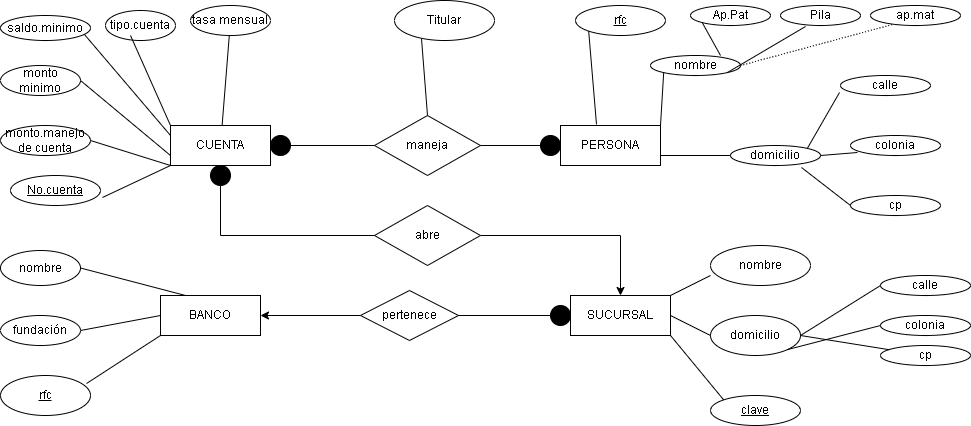

The diagram above was exported from draw.io. Its source (the exported page's mxGraphModel, read from the mxfile embedded in the PNG):
<mxGraphModel dx="1947" dy="484" grid="1" gridSize="10" guides="1" tooltips="1" connect="1" arrows="1" fold="1" page="1" pageScale="1" pageWidth="827" pageHeight="1169" math="0" shadow="0">
  <root>
    <mxCell id="0" />
    <mxCell id="1" parent="0" />
    <mxCell id="WoJMFdIU3Yy-qUQBfeNs-1" value="CUENTA" style="whiteSpace=wrap;html=1;align=center;" vertex="1" parent="1">
      <mxGeometry x="90" y="140" width="100" height="40" as="geometry" />
    </mxCell>
    <mxCell id="WoJMFdIU3Yy-qUQBfeNs-2" value="PERSONA" style="whiteSpace=wrap;html=1;align=center;" vertex="1" parent="1">
      <mxGeometry x="480" y="140" width="100" height="40" as="geometry" />
    </mxCell>
    <mxCell id="WoJMFdIU3Yy-qUQBfeNs-3" value="SUCURSAL" style="whiteSpace=wrap;html=1;align=center;" vertex="1" parent="1">
      <mxGeometry x="490" y="310" width="100" height="40" as="geometry" />
    </mxCell>
    <mxCell id="WoJMFdIU3Yy-qUQBfeNs-4" value="BANCO" style="whiteSpace=wrap;html=1;align=center;" vertex="1" parent="1">
      <mxGeometry x="80" y="310" width="100" height="40" as="geometry" />
    </mxCell>
    <mxCell id="WoJMFdIU3Yy-qUQBfeNs-5" value="maneja" style="shape=rhombus;perimeter=rhombusPerimeter;whiteSpace=wrap;html=1;align=center;" vertex="1" parent="1">
      <mxGeometry x="294" y="130" width="106" height="60" as="geometry" />
    </mxCell>
    <mxCell id="WoJMFdIU3Yy-qUQBfeNs-78" style="edgeStyle=orthogonalEdgeStyle;rounded=0;orthogonalLoop=1;jettySize=auto;html=1;entryX=0.5;entryY=0;entryDx=0;entryDy=0;" edge="1" parent="1" source="WoJMFdIU3Yy-qUQBfeNs-7" target="WoJMFdIU3Yy-qUQBfeNs-3">
      <mxGeometry relative="1" as="geometry" />
    </mxCell>
    <mxCell id="WoJMFdIU3Yy-qUQBfeNs-7" value="abre" style="shape=rhombus;perimeter=rhombusPerimeter;whiteSpace=wrap;html=1;align=center;" vertex="1" parent="1">
      <mxGeometry x="294" y="220" width="106" height="60" as="geometry" />
    </mxCell>
    <mxCell id="WoJMFdIU3Yy-qUQBfeNs-89" style="edgeStyle=orthogonalEdgeStyle;rounded=0;orthogonalLoop=1;jettySize=auto;html=1;entryX=1;entryY=0.5;entryDx=0;entryDy=0;" edge="1" parent="1" source="WoJMFdIU3Yy-qUQBfeNs-8" target="WoJMFdIU3Yy-qUQBfeNs-4">
      <mxGeometry relative="1" as="geometry" />
    </mxCell>
    <mxCell id="WoJMFdIU3Yy-qUQBfeNs-8" value="pertenece" style="shape=rhombus;perimeter=rhombusPerimeter;whiteSpace=wrap;html=1;align=center;" vertex="1" parent="1">
      <mxGeometry x="280" y="305" width="98" height="50" as="geometry" />
    </mxCell>
    <mxCell id="WoJMFdIU3Yy-qUQBfeNs-10" value="nombre" style="ellipse;whiteSpace=wrap;html=1;align=center;" vertex="1" parent="1">
      <mxGeometry x="570" y="70" width="90" height="20" as="geometry" />
    </mxCell>
    <mxCell id="WoJMFdIU3Yy-qUQBfeNs-11" value="domicilio" style="ellipse;whiteSpace=wrap;html=1;align=center;" vertex="1" parent="1">
      <mxGeometry x="650" y="160" width="90" height="20" as="geometry" />
    </mxCell>
    <mxCell id="WoJMFdIU3Yy-qUQBfeNs-13" value="rfc" style="ellipse;whiteSpace=wrap;html=1;align=center;fontStyle=4;" vertex="1" parent="1">
      <mxGeometry x="495" y="20" width="90" height="30" as="geometry" />
    </mxCell>
    <mxCell id="WoJMFdIU3Yy-qUQBfeNs-20" value="" style="endArrow=none;html=1;rounded=0;entryX=0;entryY=1;entryDx=0;entryDy=0;exitX=0.36;exitY=-0.025;exitDx=0;exitDy=0;exitPerimeter=0;" edge="1" parent="1" source="WoJMFdIU3Yy-qUQBfeNs-2" target="WoJMFdIU3Yy-qUQBfeNs-13">
      <mxGeometry relative="1" as="geometry">
        <mxPoint x="330" y="250" as="sourcePoint" />
        <mxPoint x="490" y="250" as="targetPoint" />
      </mxGeometry>
    </mxCell>
    <mxCell id="WoJMFdIU3Yy-qUQBfeNs-21" value="" style="endArrow=none;html=1;rounded=0;entryX=0;entryY=1;entryDx=0;entryDy=0;exitX=1;exitY=0;exitDx=0;exitDy=0;" edge="1" parent="1" source="WoJMFdIU3Yy-qUQBfeNs-2" target="WoJMFdIU3Yy-qUQBfeNs-10">
      <mxGeometry relative="1" as="geometry">
        <mxPoint x="330" y="250" as="sourcePoint" />
        <mxPoint x="490" y="250" as="targetPoint" />
      </mxGeometry>
    </mxCell>
    <mxCell id="WoJMFdIU3Yy-qUQBfeNs-22" value="" style="endArrow=none;html=1;rounded=0;entryX=0;entryY=0.5;entryDx=0;entryDy=0;" edge="1" parent="1" target="WoJMFdIU3Yy-qUQBfeNs-11">
      <mxGeometry relative="1" as="geometry">
        <mxPoint x="580" y="170" as="sourcePoint" />
        <mxPoint x="490" y="250" as="targetPoint" />
      </mxGeometry>
    </mxCell>
    <mxCell id="WoJMFdIU3Yy-qUQBfeNs-24" value="calle" style="ellipse;whiteSpace=wrap;html=1;align=center;" vertex="1" parent="1">
      <mxGeometry x="760" y="90" width="90" height="20" as="geometry" />
    </mxCell>
    <mxCell id="WoJMFdIU3Yy-qUQBfeNs-25" value="colonia" style="ellipse;whiteSpace=wrap;html=1;align=center;" vertex="1" parent="1">
      <mxGeometry x="770" y="150" width="90" height="20" as="geometry" />
    </mxCell>
    <mxCell id="WoJMFdIU3Yy-qUQBfeNs-27" value="cp" style="ellipse;whiteSpace=wrap;html=1;align=center;" vertex="1" parent="1">
      <mxGeometry x="770" y="210" width="90" height="20" as="geometry" />
    </mxCell>
    <mxCell id="WoJMFdIU3Yy-qUQBfeNs-28" style="edgeStyle=orthogonalEdgeStyle;rounded=0;orthogonalLoop=1;jettySize=auto;html=1;exitX=0.5;exitY=1;exitDx=0;exitDy=0;" edge="1" parent="1" source="WoJMFdIU3Yy-qUQBfeNs-25" target="WoJMFdIU3Yy-qUQBfeNs-25">
      <mxGeometry relative="1" as="geometry" />
    </mxCell>
    <mxCell id="WoJMFdIU3Yy-qUQBfeNs-29" value="" style="endArrow=none;html=1;rounded=0;entryX=-0.011;entryY=0.85;entryDx=0;entryDy=0;entryPerimeter=0;exitX=1;exitY=0;exitDx=0;exitDy=0;" edge="1" parent="1" source="WoJMFdIU3Yy-qUQBfeNs-11" target="WoJMFdIU3Yy-qUQBfeNs-24">
      <mxGeometry relative="1" as="geometry">
        <mxPoint x="330" y="250" as="sourcePoint" />
        <mxPoint x="490" y="250" as="targetPoint" />
      </mxGeometry>
    </mxCell>
    <mxCell id="WoJMFdIU3Yy-qUQBfeNs-30" value="" style="endArrow=none;html=1;rounded=0;entryX=0.078;entryY=0.85;entryDx=0;entryDy=0;entryPerimeter=0;exitX=1;exitY=0.5;exitDx=0;exitDy=0;" edge="1" parent="1" source="WoJMFdIU3Yy-qUQBfeNs-11" target="WoJMFdIU3Yy-qUQBfeNs-25">
      <mxGeometry relative="1" as="geometry">
        <mxPoint x="330" y="250" as="sourcePoint" />
        <mxPoint x="490" y="250" as="targetPoint" />
      </mxGeometry>
    </mxCell>
    <mxCell id="WoJMFdIU3Yy-qUQBfeNs-31" value="" style="endArrow=none;html=1;rounded=0;entryX=0;entryY=0.5;entryDx=0;entryDy=0;exitX=0.789;exitY=1.1;exitDx=0;exitDy=0;exitPerimeter=0;" edge="1" parent="1" source="WoJMFdIU3Yy-qUQBfeNs-11" target="WoJMFdIU3Yy-qUQBfeNs-27">
      <mxGeometry relative="1" as="geometry">
        <mxPoint x="330" y="250" as="sourcePoint" />
        <mxPoint x="490" y="250" as="targetPoint" />
      </mxGeometry>
    </mxCell>
    <mxCell id="WoJMFdIU3Yy-qUQBfeNs-32" value="Ap.Pat" style="ellipse;whiteSpace=wrap;html=1;align=center;" vertex="1" parent="1">
      <mxGeometry x="610" y="20" width="80" height="20" as="geometry" />
    </mxCell>
    <mxCell id="WoJMFdIU3Yy-qUQBfeNs-34" value="Pila" style="ellipse;whiteSpace=wrap;html=1;align=center;" vertex="1" parent="1">
      <mxGeometry x="700" y="20" width="80" height="20" as="geometry" />
    </mxCell>
    <mxCell id="WoJMFdIU3Yy-qUQBfeNs-35" value="ap.mat" style="ellipse;whiteSpace=wrap;html=1;align=center;" vertex="1" parent="1">
      <mxGeometry x="790" y="20" width="90" height="20" as="geometry" />
    </mxCell>
    <mxCell id="WoJMFdIU3Yy-qUQBfeNs-37" value="" style="endArrow=none;html=1;rounded=0;entryX=0;entryY=1;entryDx=0;entryDy=0;exitX=0.778;exitY=0;exitDx=0;exitDy=0;exitPerimeter=0;" edge="1" parent="1" source="WoJMFdIU3Yy-qUQBfeNs-10" target="WoJMFdIU3Yy-qUQBfeNs-32">
      <mxGeometry relative="1" as="geometry">
        <mxPoint x="330" y="250" as="sourcePoint" />
        <mxPoint x="490" y="250" as="targetPoint" />
      </mxGeometry>
    </mxCell>
    <mxCell id="WoJMFdIU3Yy-qUQBfeNs-38" value="" style="endArrow=none;html=1;rounded=0;entryX=0.313;entryY=1.05;entryDx=0;entryDy=0;entryPerimeter=0;exitX=1;exitY=1;exitDx=0;exitDy=0;" edge="1" parent="1" source="WoJMFdIU3Yy-qUQBfeNs-10" target="WoJMFdIU3Yy-qUQBfeNs-34">
      <mxGeometry relative="1" as="geometry">
        <mxPoint x="330" y="250" as="sourcePoint" />
        <mxPoint x="490" y="250" as="targetPoint" />
      </mxGeometry>
    </mxCell>
    <mxCell id="WoJMFdIU3Yy-qUQBfeNs-39" value="" style="endArrow=none;html=1;rounded=0;dashed=1;dashPattern=1 2;entryX=0.244;entryY=0.95;entryDx=0;entryDy=0;entryPerimeter=0;exitX=1;exitY=0.5;exitDx=0;exitDy=0;" edge="1" parent="1" source="WoJMFdIU3Yy-qUQBfeNs-10" target="WoJMFdIU3Yy-qUQBfeNs-35">
      <mxGeometry relative="1" as="geometry">
        <mxPoint x="330" y="250" as="sourcePoint" />
        <mxPoint x="490" y="250" as="targetPoint" />
      </mxGeometry>
    </mxCell>
    <mxCell id="WoJMFdIU3Yy-qUQBfeNs-41" value="" style="endArrow=none;html=1;rounded=0;entryX=0.5;entryY=0;entryDx=0;entryDy=0;exitX=0.27;exitY=0.95;exitDx=0;exitDy=0;exitPerimeter=0;" edge="1" parent="1" source="WoJMFdIU3Yy-qUQBfeNs-42" target="WoJMFdIU3Yy-qUQBfeNs-5">
      <mxGeometry relative="1" as="geometry">
        <mxPoint x="280" y="80" as="sourcePoint" />
        <mxPoint x="490" y="250" as="targetPoint" />
      </mxGeometry>
    </mxCell>
    <mxCell id="WoJMFdIU3Yy-qUQBfeNs-42" value="Titular" style="ellipse;whiteSpace=wrap;html=1;align=center;" vertex="1" parent="1">
      <mxGeometry x="314" y="15" width="100" height="40" as="geometry" />
    </mxCell>
    <mxCell id="WoJMFdIU3Yy-qUQBfeNs-43" value="saldo.minimo" style="ellipse;whiteSpace=wrap;html=1;align=center;" vertex="1" parent="1">
      <mxGeometry x="-80" y="30" width="90" height="25" as="geometry" />
    </mxCell>
    <mxCell id="WoJMFdIU3Yy-qUQBfeNs-44" value="tipo.cuenta" style="ellipse;whiteSpace=wrap;html=1;align=center;" vertex="1" parent="1">
      <mxGeometry x="25" y="25" width="70" height="30" as="geometry" />
    </mxCell>
    <mxCell id="WoJMFdIU3Yy-qUQBfeNs-45" value="monto minimo" style="ellipse;whiteSpace=wrap;html=1;align=center;" vertex="1" parent="1">
      <mxGeometry x="-80" y="80" width="80" height="30" as="geometry" />
    </mxCell>
    <mxCell id="WoJMFdIU3Yy-qUQBfeNs-46" value="monto.manejo de cuenta" style="ellipse;whiteSpace=wrap;html=1;align=center;" vertex="1" parent="1">
      <mxGeometry x="-80" y="140" width="90" height="30" as="geometry" />
    </mxCell>
    <mxCell id="WoJMFdIU3Yy-qUQBfeNs-47" value="tasa mensual" style="ellipse;whiteSpace=wrap;html=1;align=center;" vertex="1" parent="1">
      <mxGeometry x="110" y="20" width="80" height="30" as="geometry" />
    </mxCell>
    <mxCell id="WoJMFdIU3Yy-qUQBfeNs-48" value="No.cuenta" style="ellipse;whiteSpace=wrap;html=1;align=center;fontStyle=4;" vertex="1" parent="1">
      <mxGeometry x="-70" y="190" width="90" height="30" as="geometry" />
    </mxCell>
    <mxCell id="WoJMFdIU3Yy-qUQBfeNs-53" value="" style="endArrow=none;html=1;rounded=0;" edge="1" parent="1" source="WoJMFdIU3Yy-qUQBfeNs-1" target="WoJMFdIU3Yy-qUQBfeNs-47">
      <mxGeometry relative="1" as="geometry">
        <mxPoint x="50" y="240" as="sourcePoint" />
        <mxPoint x="210" y="240" as="targetPoint" />
      </mxGeometry>
    </mxCell>
    <mxCell id="WoJMFdIU3Yy-qUQBfeNs-54" value="" style="endArrow=none;html=1;rounded=0;exitX=0;exitY=0;exitDx=0;exitDy=0;" edge="1" parent="1" source="WoJMFdIU3Yy-qUQBfeNs-1">
      <mxGeometry relative="1" as="geometry">
        <mxPoint x="50" y="240" as="sourcePoint" />
        <mxPoint x="50" y="50" as="targetPoint" />
      </mxGeometry>
    </mxCell>
    <mxCell id="WoJMFdIU3Yy-qUQBfeNs-55" value="" style="endArrow=none;html=1;rounded=0;entryX=0;entryY=0.25;entryDx=0;entryDy=0;exitX=0.933;exitY=0.76;exitDx=0;exitDy=0;exitPerimeter=0;" edge="1" parent="1" source="WoJMFdIU3Yy-qUQBfeNs-43" target="WoJMFdIU3Yy-qUQBfeNs-1">
      <mxGeometry relative="1" as="geometry">
        <mxPoint x="50" y="240" as="sourcePoint" />
        <mxPoint x="210" y="240" as="targetPoint" />
      </mxGeometry>
    </mxCell>
    <mxCell id="WoJMFdIU3Yy-qUQBfeNs-56" value="" style="endArrow=none;html=1;rounded=0;entryX=0;entryY=0.75;entryDx=0;entryDy=0;exitX=1;exitY=0.5;exitDx=0;exitDy=0;" edge="1" parent="1" source="WoJMFdIU3Yy-qUQBfeNs-45" target="WoJMFdIU3Yy-qUQBfeNs-1">
      <mxGeometry relative="1" as="geometry">
        <mxPoint x="50" y="240" as="sourcePoint" />
        <mxPoint x="210" y="240" as="targetPoint" />
      </mxGeometry>
    </mxCell>
    <mxCell id="WoJMFdIU3Yy-qUQBfeNs-57" value="" style="endArrow=none;html=1;rounded=0;entryX=0;entryY=1;entryDx=0;entryDy=0;exitX=1;exitY=0.5;exitDx=0;exitDy=0;" edge="1" parent="1" source="WoJMFdIU3Yy-qUQBfeNs-46" target="WoJMFdIU3Yy-qUQBfeNs-1">
      <mxGeometry relative="1" as="geometry">
        <mxPoint x="50" y="240" as="sourcePoint" />
        <mxPoint x="210" y="240" as="targetPoint" />
      </mxGeometry>
    </mxCell>
    <mxCell id="WoJMFdIU3Yy-qUQBfeNs-58" value="" style="endArrow=none;html=1;rounded=0;exitX=1.022;exitY=0.733;exitDx=0;exitDy=0;exitPerimeter=0;" edge="1" parent="1" source="WoJMFdIU3Yy-qUQBfeNs-48">
      <mxGeometry relative="1" as="geometry">
        <mxPoint x="50" y="240" as="sourcePoint" />
        <mxPoint x="90" y="180" as="targetPoint" />
      </mxGeometry>
    </mxCell>
    <mxCell id="WoJMFdIU3Yy-qUQBfeNs-59" value="" style="endArrow=none;html=1;rounded=0;entryX=0;entryY=0.5;entryDx=0;entryDy=0;exitX=1;exitY=0.5;exitDx=0;exitDy=0;startArrow=none;" edge="1" parent="1" source="WoJMFdIU3Yy-qUQBfeNs-61" target="WoJMFdIU3Yy-qUQBfeNs-5">
      <mxGeometry relative="1" as="geometry">
        <mxPoint x="50" y="240" as="sourcePoint" />
        <mxPoint x="230" y="190" as="targetPoint" />
      </mxGeometry>
    </mxCell>
    <mxCell id="WoJMFdIU3Yy-qUQBfeNs-60" value="" style="endArrow=none;html=1;rounded=0;entryX=0;entryY=0.5;entryDx=0;entryDy=0;exitX=1;exitY=0.5;exitDx=0;exitDy=0;" edge="1" parent="1" source="WoJMFdIU3Yy-qUQBfeNs-5" target="WoJMFdIU3Yy-qUQBfeNs-2">
      <mxGeometry relative="1" as="geometry">
        <mxPoint x="50" y="240" as="sourcePoint" />
        <mxPoint x="210" y="240" as="targetPoint" />
      </mxGeometry>
    </mxCell>
    <mxCell id="WoJMFdIU3Yy-qUQBfeNs-62" value="" style="endArrow=none;html=1;rounded=0;entryX=0;entryY=0.5;entryDx=0;entryDy=0;exitX=1;exitY=0.5;exitDx=0;exitDy=0;" edge="1" parent="1" source="WoJMFdIU3Yy-qUQBfeNs-1" target="WoJMFdIU3Yy-qUQBfeNs-61">
      <mxGeometry relative="1" as="geometry">
        <mxPoint x="190" y="160" as="sourcePoint" />
        <mxPoint x="294" y="160" as="targetPoint" />
      </mxGeometry>
    </mxCell>
    <mxCell id="WoJMFdIU3Yy-qUQBfeNs-61" value="" style="ellipse;whiteSpace=wrap;html=1;aspect=fixed;fillColor=#000000;" vertex="1" parent="1">
      <mxGeometry x="190" y="150" width="20" height="20" as="geometry" />
    </mxCell>
    <mxCell id="WoJMFdIU3Yy-qUQBfeNs-63" value="" style="ellipse;whiteSpace=wrap;html=1;aspect=fixed;fillColor=#000000;" vertex="1" parent="1">
      <mxGeometry x="460" y="150" width="20" height="20" as="geometry" />
    </mxCell>
    <mxCell id="WoJMFdIU3Yy-qUQBfeNs-64" value="nombre" style="ellipse;whiteSpace=wrap;html=1;align=center;fillColor=#FFFFFF;" vertex="1" parent="1">
      <mxGeometry x="630" y="260" width="100" height="40" as="geometry" />
    </mxCell>
    <mxCell id="WoJMFdIU3Yy-qUQBfeNs-65" value="domicilio" style="ellipse;whiteSpace=wrap;html=1;align=center;fillColor=#FFFFFF;" vertex="1" parent="1">
      <mxGeometry x="630" y="330" width="90" height="40" as="geometry" />
    </mxCell>
    <mxCell id="WoJMFdIU3Yy-qUQBfeNs-66" value="clave" style="ellipse;whiteSpace=wrap;html=1;align=center;fontStyle=4;fillColor=#FFFFFF;" vertex="1" parent="1">
      <mxGeometry x="630" y="410" width="90" height="30" as="geometry" />
    </mxCell>
    <mxCell id="WoJMFdIU3Yy-qUQBfeNs-67" value="calle" style="ellipse;whiteSpace=wrap;html=1;align=center;" vertex="1" parent="1">
      <mxGeometry x="800" y="290" width="90" height="20" as="geometry" />
    </mxCell>
    <mxCell id="WoJMFdIU3Yy-qUQBfeNs-68" value="colonia" style="ellipse;whiteSpace=wrap;html=1;align=center;" vertex="1" parent="1">
      <mxGeometry x="800" y="330" width="90" height="20" as="geometry" />
    </mxCell>
    <mxCell id="WoJMFdIU3Yy-qUQBfeNs-69" value="cp" style="ellipse;whiteSpace=wrap;html=1;align=center;" vertex="1" parent="1">
      <mxGeometry x="800" y="360" width="90" height="20" as="geometry" />
    </mxCell>
    <mxCell id="WoJMFdIU3Yy-qUQBfeNs-71" style="edgeStyle=orthogonalEdgeStyle;rounded=0;orthogonalLoop=1;jettySize=auto;html=1;exitX=0.5;exitY=1;exitDx=0;exitDy=0;" edge="1" parent="1" source="WoJMFdIU3Yy-qUQBfeNs-67" target="WoJMFdIU3Yy-qUQBfeNs-67">
      <mxGeometry relative="1" as="geometry" />
    </mxCell>
    <mxCell id="WoJMFdIU3Yy-qUQBfeNs-72" value="" style="endArrow=none;html=1;rounded=0;entryX=0;entryY=0.5;entryDx=0;entryDy=0;exitX=1;exitY=0.5;exitDx=0;exitDy=0;" edge="1" parent="1" source="WoJMFdIU3Yy-qUQBfeNs-65" target="WoJMFdIU3Yy-qUQBfeNs-67">
      <mxGeometry relative="1" as="geometry">
        <mxPoint x="720" y="240" as="sourcePoint" />
        <mxPoint x="880" y="240" as="targetPoint" />
      </mxGeometry>
    </mxCell>
    <mxCell id="WoJMFdIU3Yy-qUQBfeNs-73" value="" style="endArrow=none;html=1;rounded=0;entryX=0;entryY=0.5;entryDx=0;entryDy=0;exitX=1;exitY=1;exitDx=0;exitDy=0;" edge="1" parent="1" source="WoJMFdIU3Yy-qUQBfeNs-65" target="WoJMFdIU3Yy-qUQBfeNs-68">
      <mxGeometry relative="1" as="geometry">
        <mxPoint x="720" y="240" as="sourcePoint" />
        <mxPoint x="880" y="240" as="targetPoint" />
      </mxGeometry>
    </mxCell>
    <mxCell id="WoJMFdIU3Yy-qUQBfeNs-74" value="" style="endArrow=none;html=1;rounded=0;" edge="1" parent="1" target="WoJMFdIU3Yy-qUQBfeNs-69">
      <mxGeometry relative="1" as="geometry">
        <mxPoint x="720" y="350" as="sourcePoint" />
        <mxPoint x="880" y="240" as="targetPoint" />
      </mxGeometry>
    </mxCell>
    <mxCell id="WoJMFdIU3Yy-qUQBfeNs-75" value="" style="endArrow=none;html=1;rounded=0;entryX=1;entryY=0;entryDx=0;entryDy=0;exitX=0;exitY=0.75;exitDx=0;exitDy=0;exitPerimeter=0;" edge="1" parent="1" source="WoJMFdIU3Yy-qUQBfeNs-64" target="WoJMFdIU3Yy-qUQBfeNs-3">
      <mxGeometry relative="1" as="geometry">
        <mxPoint x="720" y="240" as="sourcePoint" />
        <mxPoint x="880" y="240" as="targetPoint" />
      </mxGeometry>
    </mxCell>
    <mxCell id="WoJMFdIU3Yy-qUQBfeNs-76" value="" style="endArrow=none;html=1;rounded=0;entryX=0;entryY=0.5;entryDx=0;entryDy=0;exitX=1;exitY=0.5;exitDx=0;exitDy=0;" edge="1" parent="1" source="WoJMFdIU3Yy-qUQBfeNs-3" target="WoJMFdIU3Yy-qUQBfeNs-65">
      <mxGeometry relative="1" as="geometry">
        <mxPoint x="720" y="240" as="sourcePoint" />
        <mxPoint x="880" y="240" as="targetPoint" />
      </mxGeometry>
    </mxCell>
    <mxCell id="WoJMFdIU3Yy-qUQBfeNs-77" value="" style="endArrow=none;html=1;rounded=0;entryX=0;entryY=0;entryDx=0;entryDy=0;exitX=1;exitY=1;exitDx=0;exitDy=0;" edge="1" parent="1" source="WoJMFdIU3Yy-qUQBfeNs-3" target="WoJMFdIU3Yy-qUQBfeNs-66">
      <mxGeometry relative="1" as="geometry">
        <mxPoint x="720" y="240" as="sourcePoint" />
        <mxPoint x="880" y="240" as="targetPoint" />
      </mxGeometry>
    </mxCell>
    <mxCell id="WoJMFdIU3Yy-qUQBfeNs-80" value="" style="endArrow=none;html=1;rounded=0;exitX=0.5;exitY=1;exitDx=0;exitDy=0;edgeStyle=orthogonalEdgeStyle;entryX=0;entryY=0.5;entryDx=0;entryDy=0;" edge="1" parent="1" source="WoJMFdIU3Yy-qUQBfeNs-1" target="WoJMFdIU3Yy-qUQBfeNs-7">
      <mxGeometry relative="1" as="geometry">
        <mxPoint x="260" y="240" as="sourcePoint" />
        <mxPoint x="290" y="250" as="targetPoint" />
      </mxGeometry>
    </mxCell>
    <mxCell id="WoJMFdIU3Yy-qUQBfeNs-82" value="" style="ellipse;whiteSpace=wrap;html=1;aspect=fixed;fillColor=#000000;" vertex="1" parent="1">
      <mxGeometry x="130" y="180" width="20" height="20" as="geometry" />
    </mxCell>
    <mxCell id="WoJMFdIU3Yy-qUQBfeNs-83" value="" style="endArrow=none;html=1;rounded=0;entryX=0;entryY=0.5;entryDx=0;entryDy=0;exitX=1;exitY=0.5;exitDx=0;exitDy=0;startArrow=none;" edge="1" parent="1" source="WoJMFdIU3Yy-qUQBfeNs-93" target="WoJMFdIU3Yy-qUQBfeNs-3">
      <mxGeometry relative="1" as="geometry">
        <mxPoint x="260" y="240" as="sourcePoint" />
        <mxPoint x="420" y="240" as="targetPoint" />
      </mxGeometry>
    </mxCell>
    <mxCell id="WoJMFdIU3Yy-qUQBfeNs-84" value="nombre" style="ellipse;whiteSpace=wrap;html=1;align=center;fillColor=#FFFFFF;" vertex="1" parent="1">
      <mxGeometry x="-80" y="265" width="80" height="35" as="geometry" />
    </mxCell>
    <mxCell id="WoJMFdIU3Yy-qUQBfeNs-85" value="" style="endArrow=none;html=1;rounded=0;entryX=0.25;entryY=0;entryDx=0;entryDy=0;exitX=1;exitY=0.5;exitDx=0;exitDy=0;" edge="1" parent="1" source="WoJMFdIU3Yy-qUQBfeNs-84" target="WoJMFdIU3Yy-qUQBfeNs-4">
      <mxGeometry relative="1" as="geometry">
        <mxPoint x="260" y="240" as="sourcePoint" />
        <mxPoint x="420" y="240" as="targetPoint" />
      </mxGeometry>
    </mxCell>
    <mxCell id="WoJMFdIU3Yy-qUQBfeNs-86" value="fundación" style="ellipse;whiteSpace=wrap;html=1;align=center;fillColor=#FFFFFF;" vertex="1" parent="1">
      <mxGeometry x="-80" y="330" width="80" height="30" as="geometry" />
    </mxCell>
    <mxCell id="WoJMFdIU3Yy-qUQBfeNs-88" value="" style="endArrow=none;html=1;rounded=0;entryX=0;entryY=0.5;entryDx=0;entryDy=0;exitX=1;exitY=0.5;exitDx=0;exitDy=0;" edge="1" parent="1" source="WoJMFdIU3Yy-qUQBfeNs-86" target="WoJMFdIU3Yy-qUQBfeNs-4">
      <mxGeometry relative="1" as="geometry">
        <mxPoint x="260" y="240" as="sourcePoint" />
        <mxPoint x="420" y="240" as="targetPoint" />
      </mxGeometry>
    </mxCell>
    <mxCell id="WoJMFdIU3Yy-qUQBfeNs-91" value="rfc" style="ellipse;whiteSpace=wrap;html=1;align=center;fontStyle=4;fillColor=#FFFFFF;" vertex="1" parent="1">
      <mxGeometry x="-80" y="390" width="90" height="40" as="geometry" />
    </mxCell>
    <mxCell id="WoJMFdIU3Yy-qUQBfeNs-92" value="" style="endArrow=none;html=1;rounded=0;entryX=0.956;entryY=0.2;entryDx=0;entryDy=0;entryPerimeter=0;" edge="1" parent="1" target="WoJMFdIU3Yy-qUQBfeNs-91">
      <mxGeometry relative="1" as="geometry">
        <mxPoint x="80" y="350" as="sourcePoint" />
        <mxPoint x="420" y="240" as="targetPoint" />
      </mxGeometry>
    </mxCell>
    <mxCell id="WoJMFdIU3Yy-qUQBfeNs-94" value="" style="endArrow=none;html=1;rounded=0;entryX=0;entryY=0.5;entryDx=0;entryDy=0;exitX=1;exitY=0.5;exitDx=0;exitDy=0;" edge="1" parent="1" source="WoJMFdIU3Yy-qUQBfeNs-8" target="WoJMFdIU3Yy-qUQBfeNs-93">
      <mxGeometry relative="1" as="geometry">
        <mxPoint x="378" y="330" as="sourcePoint" />
        <mxPoint x="490" y="330" as="targetPoint" />
      </mxGeometry>
    </mxCell>
    <mxCell id="WoJMFdIU3Yy-qUQBfeNs-93" value="" style="ellipse;whiteSpace=wrap;html=1;aspect=fixed;fillColor=#000000;" vertex="1" parent="1">
      <mxGeometry x="470" y="320" width="20" height="20" as="geometry" />
    </mxCell>
  </root>
</mxGraphModel>